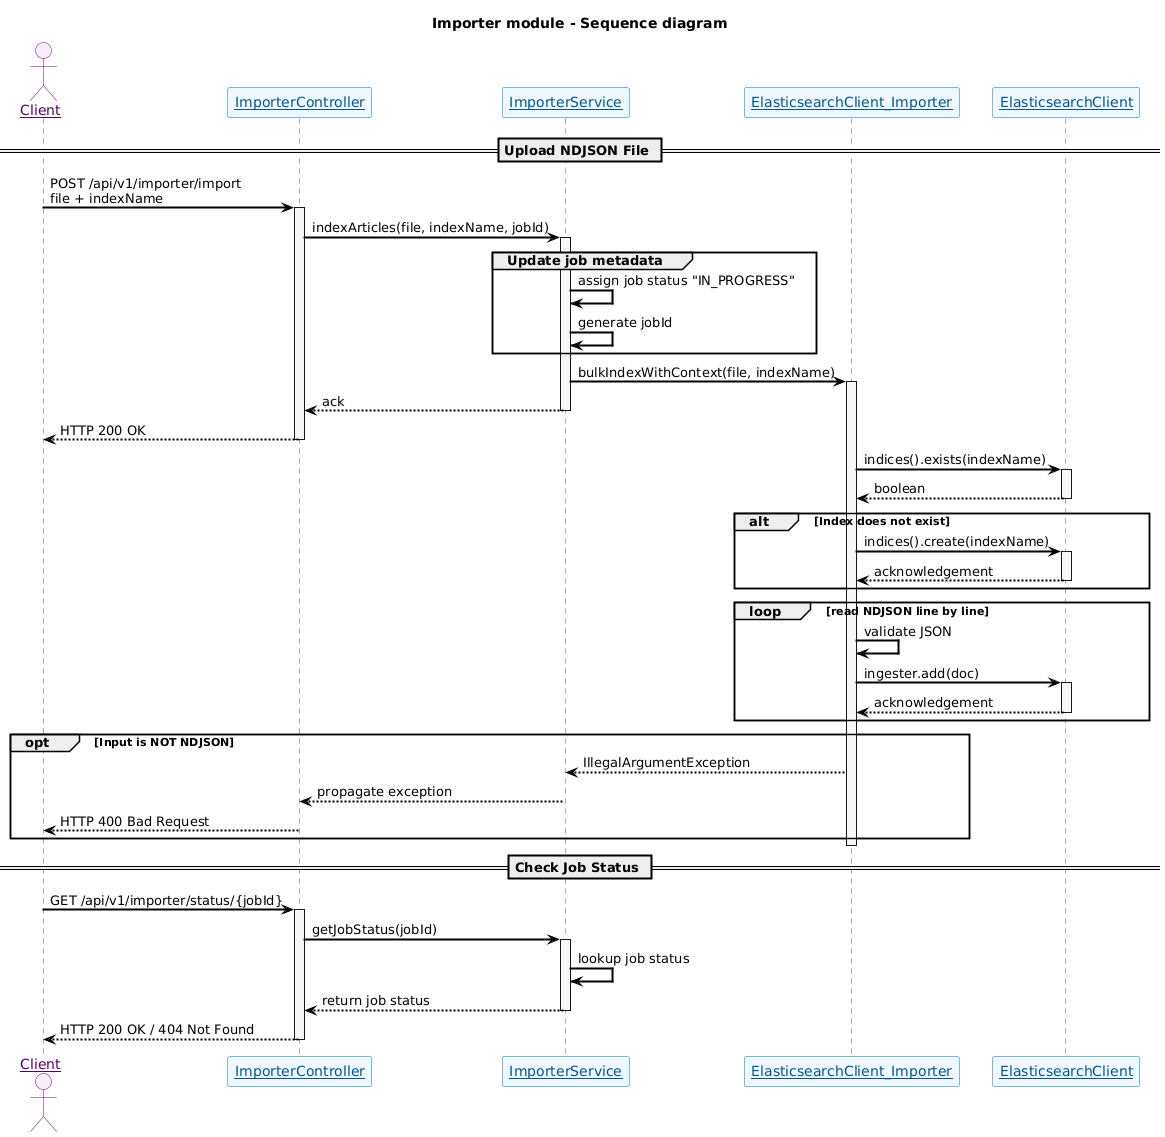

The diagram above was rendered by PlantUML. Its source (embedded in the PNG):
@startuml
skinparam sequenceParticipant underline 
skinparam {
  ' Overall style
  FontSize 14

  ' Colors
  ArrowColor #000000
  ArrowFontColor #000000
  BackgroundColor #FFFFFF
  BorderColor #DEDEDE
  FontColor #333333

  ' Participant styling
  Participant {
    BorderColor #0077B6
    BackgroundColor #F0F8FF
    FontColor #005691
  }

  ' Actor styling
  Actor {
    BorderColor #6A057F
    BackgroundColor #F5EEF8
    FontColor #510363
  }

  ' Sequence specific
  Sequence {
    ArrowThickness 2
    LifeLineBorderColor #444444
    LifeLineBackgroundColor #F7F7F7
    BoxBorderColor #AAAAAA
    BoxBackgroundColor #FFFFFF
    BoxFontColor #333333
  }
}
title Importer module - Sequence diagram

actor Client

participant "ImporterController" as Controller
participant "ImporterService" as Service
participant "ElasticsearchClient_Importer" as Importer
participant "ElasticsearchClient" as ESClient


== Upload NDJSON File ==
Client -> Controller : POST /api/v1/importer/import\nfile + indexName
activate Controller

Controller -> Service : indexArticles(file, indexName, jobId)
activate Service

group Update job metadata
    Service -> Service : assign job status "IN_PROGRESS"
    Service -> Service : generate jobId
end

Service -> Importer : bulkIndexWithContext(file, indexName)
activate Importer

Service --> Controller : ack
deactivate Service

Controller --> Client : HTTP 200 OK
deactivate Controller

Importer -> ESClient : indices().exists(indexName)
activate ESClient
ESClient --> Importer : boolean
deactivate ESClient

alt Index does not exist
    Importer -> ESClient : indices().create(indexName)
    activate ESClient
    ESClient --> Importer : acknowledgement
    deactivate ESClient
end

loop read NDJSON line by line
    Importer -> Importer : validate JSON
    Importer -> ESClient : ingester.add(doc)

    activate ESClient
    ESClient --> Importer : acknowledgement
    deactivate ESClient
end

opt Input is NOT NDJSON
    Importer --> Service : IllegalArgumentException
    Service --> Controller : propagate exception
    Controller --> Client : HTTP 400 Bad Request
end
deactivate Importer

== Check Job Status ==
Client -> Controller : GET /api/v1/importer/status/{jobId}
activate Controller

Controller -> Service : getJobStatus(jobId)
activate Service
Service -> Service : lookup job status

Service --> Controller : return job status
deactivate Service

Controller --> Client : HTTP 200 OK / 404 Not Found
deactivate Controller
@enduml